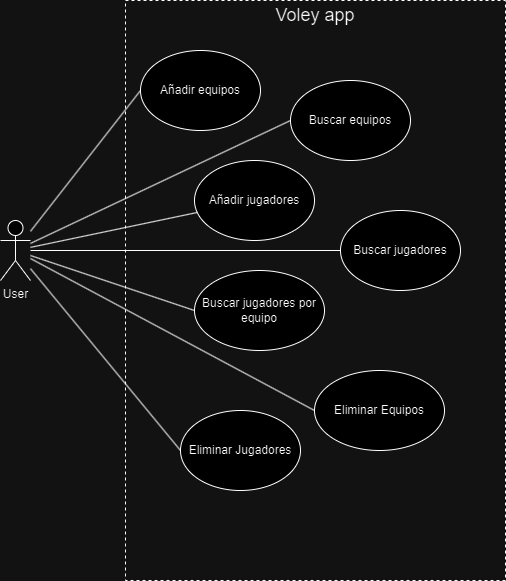

The diagram above was exported from draw.io. Its source (the exported page's mxGraphModel, read from the mxfile embedded in the PNG):
<mxGraphModel dx="1393" dy="763" grid="1" gridSize="10" guides="1" tooltips="1" connect="1" arrows="1" fold="1" page="1" pageScale="1" pageWidth="827" pageHeight="1169" math="0" shadow="0">
  <root>
    <mxCell id="0" />
    <mxCell id="1" parent="0" />
    <mxCell id="wV0TU1IQ5cBOEd0gVFcg-1" value="" style="rounded=0;whiteSpace=wrap;html=1;fillColor=none;dashed=1;" vertex="1" parent="1">
      <mxGeometry x="285" y="70" width="380" height="580" as="geometry" />
    </mxCell>
    <mxCell id="wV0TU1IQ5cBOEd0gVFcg-2" style="rounded=0;orthogonalLoop=1;jettySize=auto;html=1;entryX=0;entryY=0.5;entryDx=0;entryDy=0;endArrow=none;endFill=0;" edge="1" parent="1" source="wV0TU1IQ5cBOEd0gVFcg-5" target="wV0TU1IQ5cBOEd0gVFcg-4">
      <mxGeometry relative="1" as="geometry" />
    </mxCell>
    <mxCell id="wV0TU1IQ5cBOEd0gVFcg-3" style="rounded=0;orthogonalLoop=1;jettySize=auto;html=1;entryX=0;entryY=0.5;entryDx=0;entryDy=0;endArrow=none;endFill=0;" edge="1" parent="1" source="wV0TU1IQ5cBOEd0gVFcg-5" target="wV0TU1IQ5cBOEd0gVFcg-10">
      <mxGeometry relative="1" as="geometry" />
    </mxCell>
    <mxCell id="wV0TU1IQ5cBOEd0gVFcg-4" value="Añadir equipos" style="ellipse;whiteSpace=wrap;html=1;" vertex="1" parent="1">
      <mxGeometry x="300" y="120" width="120" height="80" as="geometry" />
    </mxCell>
    <mxCell id="wV0TU1IQ5cBOEd0gVFcg-5" value="User" style="shape=umlActor;verticalLabelPosition=bottom;verticalAlign=top;html=1;outlineConnect=0;" vertex="1" parent="1">
      <mxGeometry x="160" y="290" width="30" height="60" as="geometry" />
    </mxCell>
    <mxCell id="wV0TU1IQ5cBOEd0gVFcg-6" style="rounded=0;orthogonalLoop=1;jettySize=auto;html=1;entryX=0;entryY=0.5;entryDx=0;entryDy=0;endArrow=none;endFill=0;" edge="1" parent="1" source="wV0TU1IQ5cBOEd0gVFcg-5" target="wV0TU1IQ5cBOEd0gVFcg-9">
      <mxGeometry relative="1" as="geometry" />
    </mxCell>
    <mxCell id="wV0TU1IQ5cBOEd0gVFcg-7" value="Añadir jugadores" style="ellipse;whiteSpace=wrap;html=1;" vertex="1" parent="1">
      <mxGeometry x="354" y="230" width="120" height="80" as="geometry" />
    </mxCell>
    <mxCell id="wV0TU1IQ5cBOEd0gVFcg-8" style="rounded=0;orthogonalLoop=1;jettySize=auto;html=1;endArrow=none;endFill=0;" edge="1" parent="1" source="wV0TU1IQ5cBOEd0gVFcg-5" target="wV0TU1IQ5cBOEd0gVFcg-7">
      <mxGeometry relative="1" as="geometry" />
    </mxCell>
    <mxCell id="wV0TU1IQ5cBOEd0gVFcg-9" value="Eliminar Equipos" style="ellipse;whiteSpace=wrap;html=1;" vertex="1" parent="1">
      <mxGeometry x="474" y="440" width="130" height="80" as="geometry" />
    </mxCell>
    <mxCell id="wV0TU1IQ5cBOEd0gVFcg-10" value="Eliminar Jugadores" style="ellipse;whiteSpace=wrap;html=1;" vertex="1" parent="1">
      <mxGeometry x="340" y="480" width="120" height="80" as="geometry" />
    </mxCell>
    <mxCell id="wV0TU1IQ5cBOEd0gVFcg-11" value="&lt;font style=&quot;font-size: 18px;&quot;&gt;Voley app&lt;/font&gt;" style="text;html=1;align=center;verticalAlign=middle;whiteSpace=wrap;rounded=0;" vertex="1" parent="1">
      <mxGeometry x="420" y="70" width="110" height="30" as="geometry" />
    </mxCell>
    <mxCell id="0Rxd5UJoIolF5qVMLtEZ-1" style="rounded=0;orthogonalLoop=1;jettySize=auto;html=1;entryX=0;entryY=0.5;entryDx=0;entryDy=0;endArrow=none;endFill=0;" edge="1" parent="1" target="0Rxd5UJoIolF5qVMLtEZ-2" source="wV0TU1IQ5cBOEd0gVFcg-5">
      <mxGeometry relative="1" as="geometry">
        <mxPoint x="370" y="256" as="sourcePoint" />
      </mxGeometry>
    </mxCell>
    <mxCell id="0Rxd5UJoIolF5qVMLtEZ-2" value="Buscar equipos" style="ellipse;whiteSpace=wrap;html=1;" vertex="1" parent="1">
      <mxGeometry x="450" y="150" width="120" height="80" as="geometry" />
    </mxCell>
    <mxCell id="0Rxd5UJoIolF5qVMLtEZ-3" style="rounded=0;orthogonalLoop=1;jettySize=auto;html=1;entryX=0;entryY=0.5;entryDx=0;entryDy=0;endArrow=none;endFill=0;" edge="1" parent="1" target="0Rxd5UJoIolF5qVMLtEZ-6" source="wV0TU1IQ5cBOEd0gVFcg-5">
      <mxGeometry relative="1" as="geometry">
        <mxPoint x="370" y="278" as="sourcePoint" />
      </mxGeometry>
    </mxCell>
    <mxCell id="0Rxd5UJoIolF5qVMLtEZ-4" value="Buscar jugadores" style="ellipse;whiteSpace=wrap;html=1;" vertex="1" parent="1">
      <mxGeometry x="500" y="280" width="120" height="80" as="geometry" />
    </mxCell>
    <mxCell id="0Rxd5UJoIolF5qVMLtEZ-5" style="rounded=0;orthogonalLoop=1;jettySize=auto;html=1;endArrow=none;endFill=0;" edge="1" parent="1" target="0Rxd5UJoIolF5qVMLtEZ-4" source="wV0TU1IQ5cBOEd0gVFcg-5">
      <mxGeometry relative="1" as="geometry">
        <mxPoint x="370" y="265" as="sourcePoint" />
      </mxGeometry>
    </mxCell>
    <mxCell id="0Rxd5UJoIolF5qVMLtEZ-6" value="Buscar jugadores por equipo" style="ellipse;whiteSpace=wrap;html=1;" vertex="1" parent="1">
      <mxGeometry x="354" y="340" width="130" height="80" as="geometry" />
    </mxCell>
  </root>
</mxGraphModel>